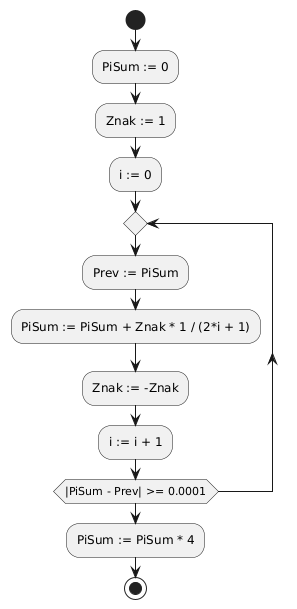

The diagram above was rendered by PlantUML. Its source (embedded in the PNG):
@startuml
start
:PiSum := 0;
:Znak := 1;
:i := 0;
repeat
  :Prev := PiSum;
  :PiSum := PiSum + Znak * 1 / (2*i + 1);
  :Znak := -Znak;
  :i := i + 1;
repeat while (|PiSum - Prev| >= 0.0001)
:PiSum := PiSum * 4;
stop
@enduml